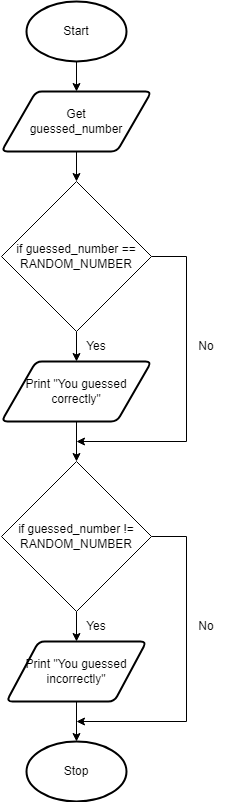

The diagram above was exported from draw.io. Its source (the exported page's mxGraphModel, read from the mxfile embedded in the PNG):
<mxGraphModel dx="1202" dy="791" grid="1" gridSize="10" guides="1" tooltips="1" connect="1" arrows="1" fold="1" page="1" pageScale="1" pageWidth="827" pageHeight="1169" math="0" shadow="0">
  <root>
    <mxCell id="0" />
    <mxCell id="1" parent="0" />
    <mxCell id="6" style="edgeStyle=none;html=1;exitX=0.5;exitY=1;exitDx=0;exitDy=0;exitPerimeter=0;entryX=0.5;entryY=0;entryDx=0;entryDy=0;" parent="1" source="2" target="3" edge="1">
      <mxGeometry relative="1" as="geometry" />
    </mxCell>
    <mxCell id="2" value="Start" style="strokeWidth=2;html=1;shape=mxgraph.flowchart.start_1;whiteSpace=wrap;" parent="1" vertex="1">
      <mxGeometry x="280" y="20" width="100" height="60" as="geometry" />
    </mxCell>
    <mxCell id="22" style="edgeStyle=none;html=1;exitX=0.5;exitY=1;exitDx=0;exitDy=0;entryX=0.5;entryY=0;entryDx=0;entryDy=0;" parent="1" source="3" target="21" edge="1">
      <mxGeometry relative="1" as="geometry" />
    </mxCell>
    <mxCell id="3" value="Get&lt;br&gt;guessed_number" style="shape=parallelogram;html=1;strokeWidth=2;perimeter=parallelogramPerimeter;whiteSpace=wrap;rounded=1;arcSize=12;size=0.23;" parent="1" vertex="1">
      <mxGeometry x="255" y="110" width="150" height="60" as="geometry" />
    </mxCell>
    <mxCell id="32" style="edgeStyle=none;html=1;exitX=0.5;exitY=1;exitDx=0;exitDy=0;entryX=0.5;entryY=0;entryDx=0;entryDy=0;" edge="1" parent="1" source="9" target="24">
      <mxGeometry relative="1" as="geometry" />
    </mxCell>
    <mxCell id="9" value="Print &quot;You guessed correctly&quot;" style="shape=parallelogram;html=1;strokeWidth=2;perimeter=parallelogramPerimeter;whiteSpace=wrap;rounded=1;arcSize=12;size=0.23;" parent="1" vertex="1">
      <mxGeometry x="255" y="380" width="150" height="60" as="geometry" />
    </mxCell>
    <mxCell id="11" value="Stop" style="strokeWidth=2;html=1;shape=mxgraph.flowchart.start_1;whiteSpace=wrap;" parent="1" vertex="1">
      <mxGeometry x="280" y="760" width="100" height="60" as="geometry" />
    </mxCell>
    <mxCell id="16" value="Yes" style="text;html=1;strokeColor=none;fillColor=none;align=center;verticalAlign=middle;whiteSpace=wrap;rounded=0;" parent="1" vertex="1">
      <mxGeometry x="330" y="630" width="40" height="30" as="geometry" />
    </mxCell>
    <mxCell id="37" style="edgeStyle=none;rounded=0;html=1;exitX=0.5;exitY=1;exitDx=0;exitDy=0;entryX=0.5;entryY=0;entryDx=0;entryDy=0;entryPerimeter=0;" edge="1" parent="1" source="18" target="11">
      <mxGeometry relative="1" as="geometry" />
    </mxCell>
    <mxCell id="18" value="Print &quot;You guessed incorrectly&quot;" style="shape=parallelogram;html=1;strokeWidth=2;perimeter=parallelogramPerimeter;whiteSpace=wrap;rounded=1;arcSize=12;size=0.23;" parent="1" vertex="1">
      <mxGeometry x="260" y="660" width="140" height="60" as="geometry" />
    </mxCell>
    <mxCell id="19" value="No" style="text;html=1;strokeColor=none;fillColor=none;align=center;verticalAlign=middle;whiteSpace=wrap;rounded=0;" parent="1" vertex="1">
      <mxGeometry x="440" y="350" width="40" height="30" as="geometry" />
    </mxCell>
    <mxCell id="23" style="edgeStyle=none;html=1;exitX=0.5;exitY=1;exitDx=0;exitDy=0;entryX=0.5;entryY=0;entryDx=0;entryDy=0;" parent="1" source="21" target="9" edge="1">
      <mxGeometry relative="1" as="geometry" />
    </mxCell>
    <mxCell id="35" style="edgeStyle=none;rounded=0;html=1;exitX=1;exitY=0.5;exitDx=0;exitDy=0;" edge="1" parent="1" source="21">
      <mxGeometry relative="1" as="geometry">
        <mxPoint x="330" y="460" as="targetPoint" />
        <Array as="points">
          <mxPoint x="440" y="275" />
          <mxPoint x="440" y="460" />
        </Array>
      </mxGeometry>
    </mxCell>
    <mxCell id="21" value="&lt;span&gt;if guessed_number == RANDOM_NUMBER&lt;/span&gt;" style="rhombus;whiteSpace=wrap;html=1;" parent="1" vertex="1">
      <mxGeometry x="255" y="200" width="150" height="150" as="geometry" />
    </mxCell>
    <mxCell id="36" style="edgeStyle=none;rounded=0;html=1;exitX=0.5;exitY=1;exitDx=0;exitDy=0;entryX=0.5;entryY=0;entryDx=0;entryDy=0;" edge="1" parent="1" source="24" target="18">
      <mxGeometry relative="1" as="geometry" />
    </mxCell>
    <mxCell id="38" style="edgeStyle=none;rounded=0;html=1;exitX=1;exitY=0.5;exitDx=0;exitDy=0;" edge="1" parent="1" source="24">
      <mxGeometry relative="1" as="geometry">
        <mxPoint x="330" y="740" as="targetPoint" />
        <Array as="points">
          <mxPoint x="440" y="555" />
          <mxPoint x="440" y="740" />
        </Array>
      </mxGeometry>
    </mxCell>
    <mxCell id="24" value="&lt;span&gt;if guessed_number != RANDOM_NUMBER&lt;/span&gt;" style="rhombus;whiteSpace=wrap;html=1;" parent="1" vertex="1">
      <mxGeometry x="255" y="480" width="150" height="150" as="geometry" />
    </mxCell>
    <mxCell id="27" value="Yes" style="text;html=1;strokeColor=none;fillColor=none;align=center;verticalAlign=middle;whiteSpace=wrap;rounded=0;" parent="1" vertex="1">
      <mxGeometry x="330" y="350" width="40" height="30" as="geometry" />
    </mxCell>
    <mxCell id="29" value="No" style="text;html=1;strokeColor=none;fillColor=none;align=center;verticalAlign=middle;whiteSpace=wrap;rounded=0;" parent="1" vertex="1">
      <mxGeometry x="440" y="630" width="40" height="30" as="geometry" />
    </mxCell>
  </root>
</mxGraphModel>